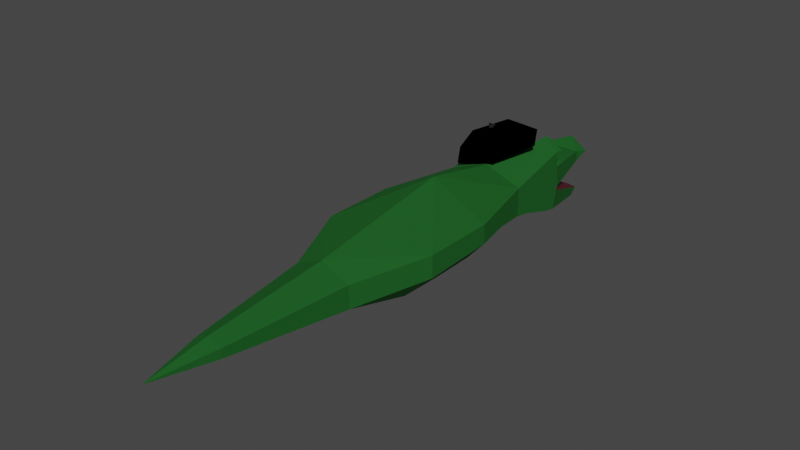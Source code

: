 # Source: Snapjaw.blend  (saved by Blender 3.4.6; exported with 4.5.12 LTS)
import bpy
from mathutils import Matrix  # noqa: F401  (used for matrix-valued properties, if any)

bpy.ops.wm.read_factory_settings(use_empty=True)
scene = bpy.context.scene
scene.name = 'Scene'

# ---- collections
col_collection = bpy.data.collections.new('Collection'); scene.collection.children.link(col_collection)

# ---- materials (node trees are filled in below, after node groups)
mat_skin = bpy.data.materials.new('Skin')
mat_skin.alpha_threshold = 0.0
mat_skin.use_transparent_shadow = False
mat_skin.roughness = 0.5
mat_skin.line_color = (0.0, 0.0, 0.0, 1.0)
mat_eyewhite = bpy.data.materials.new('EyeWhite')
mat_eyewhite.use_backface_culling = True
mat_eyewhite.use_transparent_shadow = False
mat_mouth = bpy.data.materials.new('Mouth')
mat_mouth.use_transparent_shadow = False
mat_belly = bpy.data.materials.new('Belly')
mat_belly.use_transparent_shadow = False
mat_pupil = bpy.data.materials.new('Pupil')
mat_pupil.use_transparent_shadow = False
mat_beretdark = bpy.data.materials.new('BeretDark')
mat_beretdark.use_backface_culling = True
mat_beretdark.use_transparent_shadow = False
mat_beretlight = bpy.data.materials.new('BeretLight')
mat_beretlight.use_backface_culling = True
mat_beretlight.use_transparent_shadow = False

# ---- material node trees
mat_skin.use_nodes = True; mat_skin.node_tree.nodes.clear()
_N = mat_skin.node_tree.nodes; _L = mat_skin.node_tree.links
n0 = _N.new('ShaderNodeOutputMaterial'); n0.name = 'Material Output'; n0.location = (300, 300)
n1 = _N.new('ShaderNodeBsdfPrincipled'); n1.name = 'Principled BSDF'; n1.location = (10, 300)
n1.distribution = 'GGX'
n1.subsurface_method = 'RANDOM_WALK_SKIN'
n1.inputs[0].default_value = (0.01897, 0.1329, 0.02598, 1.0)
n1.inputs[1].default_value = 0.3264
n1.inputs[2].default_value = 1.0
n1.inputs[3].default_value = 1.45
n1.inputs[13].default_value = 0.0
n1.inputs[19].default_value = 0.1619
n1.inputs[20].default_value = 0.3461
n1.inputs[27].default_value = (0.0, 0.0, 0.0, 1.0)
n1.inputs[28].default_value = 1.0
_L.new(n1.outputs[0], n0.inputs[0])
n0.is_active_output = True
mat_eyewhite.use_nodes = True; mat_eyewhite.node_tree.nodes.clear()
_N = mat_eyewhite.node_tree.nodes; _L = mat_eyewhite.node_tree.links
n0 = _N.new('ShaderNodeOutputMaterial'); n0.name = 'Material Output'; n0.location = (300, 300)
n1 = _N.new('ShaderNodeBackground'); n1.name = 'Background'; n1.location = (10, 300)
n1.inputs[0].default_value = (1.0, 1.0, 1.0, 1.0)
_L.new(n1.outputs[0], n0.inputs[0])
n0.is_active_output = True
mat_mouth.use_nodes = True; mat_mouth.node_tree.nodes.clear()
_N = mat_mouth.node_tree.nodes; _L = mat_mouth.node_tree.links
n0 = _N.new('ShaderNodeBsdfPrincipled'); n0.name = 'Principled BSDF'; n0.location = (10, 300)
n0.distribution = 'GGX'
n0.subsurface_method = 'RANDOM_WALK_SKIN'
n0.inputs[0].default_value = (0.1193, 0.0, 0.01076, 1.0)
n0.inputs[3].default_value = 1.45
n0.inputs[27].default_value = (0.0, 0.0, 0.0, 1.0)
n0.inputs[28].default_value = 1.0
n1 = _N.new('ShaderNodeOutputMaterial'); n1.name = 'Material Output'; n1.location = (300, 300)
_L.new(n0.outputs[0], n1.inputs[0])
n1.is_active_output = True
mat_belly.use_nodes = True; mat_belly.node_tree.nodes.clear()
_N = mat_belly.node_tree.nodes; _L = mat_belly.node_tree.links
n0 = _N.new('ShaderNodeBsdfPrincipled'); n0.name = 'Principled BSDF'; n0.location = (10, 300)
n0.distribution = 'GGX'
n0.subsurface_method = 'RANDOM_WALK_SKIN'
n0.inputs[0].default_value = (0.1188, 0.2396, 0.07284, 1.0)
n0.inputs[3].default_value = 1.45
n0.inputs[27].default_value = (0.0, 0.0, 0.0, 1.0)
n0.inputs[28].default_value = 1.0
n1 = _N.new('ShaderNodeOutputMaterial'); n1.name = 'Material Output'; n1.location = (300, 300)
_L.new(n0.outputs[0], n1.inputs[0])
n1.is_active_output = True
mat_pupil.use_nodes = True; mat_pupil.node_tree.nodes.clear()
_N = mat_pupil.node_tree.nodes; _L = mat_pupil.node_tree.links
n0 = _N.new('ShaderNodeOutputMaterial'); n0.name = 'Material Output'; n0.location = (300, 300)
n1 = _N.new('ShaderNodeBackground'); n1.name = 'Background'; n1.location = (10, 300)
n1.inputs[0].default_value = (0.0, 0.0, 0.0, 1.0)
_L.new(n1.outputs[0], n0.inputs[0])
n0.is_active_output = True
mat_beretdark.use_nodes = True; mat_beretdark.node_tree.nodes.clear()
_N = mat_beretdark.node_tree.nodes; _L = mat_beretdark.node_tree.links
n0 = _N.new('ShaderNodeBsdfPrincipled'); n0.name = 'Principled BSDF'; n0.location = (10, 300)
n0.distribution = 'GGX'
n0.subsurface_method = 'RANDOM_WALK_SKIN'
n0.inputs[0].default_value = (0.0, 0.0, 0.0, 1.0)
n0.inputs[2].default_value = 1.0
n0.inputs[3].default_value = 1.45
n0.inputs[13].default_value = 0.0
n0.inputs[27].default_value = (0.0, 0.0, 0.0, 1.0)
n0.inputs[28].default_value = 1.0
n1 = _N.new('ShaderNodeOutputMaterial'); n1.name = 'Material Output'; n1.location = (300, 300)
_L.new(n0.outputs[0], n1.inputs[0])
n1.is_active_output = True
mat_beretlight.use_nodes = True; mat_beretlight.node_tree.nodes.clear()
_N = mat_beretlight.node_tree.nodes; _L = mat_beretlight.node_tree.links
n0 = _N.new('ShaderNodeBsdfPrincipled'); n0.name = 'Principled BSDF'; n0.location = (10, 300)
n0.distribution = 'GGX'
n0.subsurface_method = 'RANDOM_WALK_SKIN'
n0.inputs[0].default_value = (0.02038, 0.02038, 0.02038, 1.0)
n0.inputs[2].default_value = 1.0
n0.inputs[3].default_value = 1.45
n0.inputs[13].default_value = 0.0
n0.inputs[27].default_value = (0.0, 0.0, 0.0, 1.0)
n0.inputs[28].default_value = 1.0
n1 = _N.new('ShaderNodeOutputMaterial'); n1.name = 'Material Output'; n1.location = (300, 300)
_L.new(n0.outputs[0], n1.inputs[0])
n1.is_active_output = True

# ---- world
world_world = bpy.data.worlds.new('World'); scene.world = world_world
world_world.use_nodes = True; world_world.node_tree.nodes.clear()
_N = world_world.node_tree.nodes; _L = world_world.node_tree.links
n0 = _N.new('ShaderNodeOutputWorld'); n0.name = 'World Output'; n0.location = (300, 300)
n1 = _N.new('ShaderNodeBackground'); n1.name = 'Background'; n1.location = (10, 300)
n1.inputs[0].default_value = (0.05088, 0.05088, 0.05088, 1.0)
_L.new(n1.outputs[0], n0.inputs[0])
n0.is_active_output = True
world_world.color = (0.05088, 0.05088, 0.05088)
world_world.use_sun_shadow = False
world_world.sun_shadow_jitter_overblur = 0.0

# ---- meshes
me_cube = bpy.data.meshes.new('Cube')
me_cube.from_pydata([(0.2386, 0.4278, -0.0003813), (0.1892, 0.2541, -0.5302), (0.4264, -0.5, 0.164), (0.4264, -0.5269, -0.3401), (0.4264, -1.235, -0.164), (0.4264, -1.235, 0.1648), (0.4264, -0.5, 0.3451), (0.642, -2.142, 0.1662), (0.4264, -0.6838, -7.449e-08), (0.642, -2.143, -0.05314), (0.4264, -0.8677, 0.164), (0.4264, -1.043, -0.1975), (0.4264, -0.8677, 4.05e-05), (0.4264, -0.7122, -0.3022), (0.4264, -0.6838, 0.164), (0.4265, -0.4607, -0.07481), (0.1532, 0.4992, -0.08769), (0.1532, 0.3986, -0.4839), (0.4264, -0.4819, -0.1272), (0.642, -2.967, -0.07967), (0.642, -2.966, 0.168), (0.323, -3.781, -0.164), (0.323, -3.78, 0.09147), (0.1492, -5.161, -0.06414), (-0.0001803, -0.5388, -0.389), (-5.709e-08, 0.5, 0.1003), (8.868e-08, -0.3844, 0.152), (-0.0001804, 0.3606, -0.6079), (1.708e-07, -1.235, -0.2457), (-8.115e-06, -1.235, 0.3178), (1.092e-07, -0.3844, 0.2662), (-2.165e-05, -2.141, 0.4957), (1.271e-07, -1.043, -0.2758), (8.146e-08, -0.5, -7.92e-08), (-1.049e-07, 0.5681, -0.08768), (4.628e-08, -0.5028, -0.1805), (9.93e-08, 0.4625, -0.5062), (-1.424e-05, -0.7249, -0.3615), (5.59e-05, -2.143, -0.5171), (-2.626e-05, -3.252, 0.3208), (3.793e-07, -3.094, -0.373), (-7.954e-05, -3.78, 0.2347), (5.566e-07, -3.781, -0.2657), (-2.686e-05, -5.871, -0.005788), (0.2175, 0.2645, 0.0348), (0.2132, -0.4422, 0.4357), (0.1495, -5.159, 0.0404), (6.913e-05, -5.16, 0.1063), (-1.961e-06, -5.161, -0.1297), (0.2208, 0.2619, -0.0845), (9.93e-08, 0.2645, 0.0348), (0.2132, -1.235, -0.2049), (0.4499, -2.143, -0.2665), (0.3965, -3.076, -0.3138), (0.1615, -3.781, -0.2149), (0.07462, -5.161, -0.09694), (0.06113, -0.7231, -0.353), (0.1516, -1.043, -0.248), (0.4226, -2.621, -0.3013), (2.505e-05, -2.629, -0.5123), (2.803e-05, -1.689, -0.3814), (0.3316, -1.689, -0.2357), (0.5342, -1.689, -0.07598), (0.3939, -0.4912, 0.1806), (0.3939, -0.4912, 0.334), (0.03254, -0.3933, 0.1704), (0.03254, -0.3933, 0.2672), (0.2132, -0.4422, 0.4108), (0.1921, -0.5202, 0.3289), (0.1184, -0.5002, 0.2704), (0.1184, -0.5002, 0.231), (0.2657, -0.5402, 0.2976), (0.2657, -0.5402, 0.2351), (0.3082, -0.4076, 0.2233), (0.3082, -0.4076, 0.2941), (0.1414, -0.3624, 0.2186), (0.1414, -0.3624, 0.2632), (0.2248, -0.385, 0.3295), (0.4264, -0.5, 0.2546), (0.3939, -0.4912, 0.2573), (0.4397, -0.4511, 0.3451), (0.2265, -0.3933, 0.4357), (0.01326, -0.3355, 0.2662), (0.4071, -0.4422, 0.334), (0.2265, -0.3933, 0.4108), (0.0458, -0.3443, 0.2672), (9.893e-08, -0.3844, 0.2091), (0.03254, -0.3933, 0.2188)], [], [(16, 0, 49), (12, 10, 5), (24, 27, 1, 3), (34, 25, 0, 16), (32, 57, 51, 28), (5, 10, 14, 2, 78, 6), (51, 4, 61), (11, 12, 4), (36, 35, 18, 17), (13, 8, 12, 11), (24, 56, 37), (8, 14, 10, 12), (8, 15, 2), (3, 18, 8), (8, 2, 14), (8, 13, 3), (33, 34, 16, 49, 15), (24, 35, 18, 3), (1, 17, 18, 3), (27, 36, 17, 1), (35, 33, 15, 18), (15, 18, 8), (37, 56, 57, 32), (4, 5, 7, 9, 62), (4, 12, 5), (52, 9, 58), (9, 7, 20, 19), (48, 55, 43), (53, 19, 21, 54), (19, 20, 22, 21), (46, 47, 43), (7, 31, 20), (20, 39, 41, 22), (15, 33, 26, 2), (45, 6, 80, 81), (5, 29, 31), (6, 45, 5), (44, 0, 25), (29, 45, 30), (5, 45, 29), (22, 41, 47, 46), (21, 22, 46, 23), (54, 21, 23, 55), (43, 23, 46), (20, 31, 39), (31, 7, 5), (49, 44, 2, 15), (26, 44, 50), (44, 26, 2), (25, 50, 44), (49, 0, 44), (42, 54, 55, 48), (40, 53, 54, 42), (38, 52, 58, 59), (60, 61, 52, 38), (57, 56, 13, 11), (56, 24, 3, 13), (51, 57, 11, 4), (43, 55, 23), (59, 58, 53, 40), (58, 19, 53), (58, 9, 19), (28, 51, 61, 60), (61, 9, 52), (61, 4, 62), (62, 9, 61), (64, 79, 63, 72, 71), (2, 26, 65, 63), (6, 64, 83, 80), (86, 30, 66, 87), (63, 65, 70, 72), (66, 67, 68, 69), (67, 64, 71, 68), (72, 70, 69, 68, 71), (65, 87, 66, 69, 70), (67, 66, 76, 77), (66, 87, 65, 75, 76), (64, 74, 73, 63, 79), (64, 67, 77, 74), (65, 63, 73, 75), (79, 78, 6, 64), (63, 2, 78, 79), (81, 80, 83, 84), (82, 81, 84, 85), (64, 67, 84, 83), (67, 66, 85, 84), (66, 30, 82, 85), (30, 45, 81, 82), (78, 80, 6), (83, 79, 64), (80, 78, 79, 83), (26, 86, 87, 65), (82, 86, 30), (85, 87, 86, 82), (87, 85, 66)])
me_cube.polygons.foreach_set('material_index', [0, 0, 0, 0, 3, 0, 0, 0, 2, 0, 3, 0, 0, 0, 0, 0, 2, 0, 0, 0, 2, 0, 3, 0, 0, 0, 0, 0, 0, 0, 0, 0, 0, 0, 0, 0, 0, 0, 0, 0, 0, 0, 0, 0, 0, 0, 0, 0, 0, 0, 0, 3, 3, 3, 3, 0, 0, 0, 0, 3, 0, 0, 3, 0, 0, 0, 1, 0, 0, 0, 1, 1, 1, 1, 1, 1, 1, 1, 1, 1, 0, 0, 0, 0, 0, 0, 0, 0, 0, 0, 0, 0, 0, 0, 0])
_uv = me_cube.uv_layers.new(name='UVMap')
_uv.uv.foreach_set('vector', [0.5625, 0.75, 0.625, 0.75, 0.5625, 0.7838, 0.5, 1.0, 0.625, 1.0, 0.625, 1.0, 0.125, 0.625, 0.375, 0.625, 0.3577, 0.7656, 0.125, 0.75, 0.5625, 0.625, 0.625, 0.625, 0.625, 0.75, 0.5625, 0.75, 0.125, 0.625, 0.125, 0.6694, 0.125, 0.6875, 0.125, 0.625, 0.625, 1.0, 0.625, 1.0, 0.625, 1.0, 0.625, 1.0, 0.625, 1.0, 0.625, 1.0, 0.125, 0.6875, 0.125, 0.75, 0.125, 0.7, 0.375, 1.0, 0.5, 1.0, 0.375, 1.0, 0.0, 0.0, 0.0, 0.0, 0.0, 0.0, 0.0, 0.0, 0.375, 1.0, 0.5, 1.0, 0.5, 1.0, 0.375, 1.0, 0.125, 0.625, 0.125, 0.6429, 0.125, 0.625, 0.5, 1.0, 0.625, 1.0, 0.625, 1.0, 0.5, 1.0, 0.5, 1.0, 0.5625, 1.0, 0.625, 1.0, 0.375, 1.0, 0.4375, 1.0, 0.5, 1.0, 0.5, 1.0, 0.625, 1.0, 0.625, 1.0, 0.5, 1.0, 0.375, 1.0, 0.375, 1.0, 0.0, 0.0, 0.0, 0.0, 0.0, 0.0, 0.0, 0.0, 0.0, 0.0, 0.0, 0.0, 0.0, 0.0, 0.0, 0.0, 0.0, 0.0, 0.3577, 0.7656, 0.4375, 0.75, 0.4375, 1.0, 0.375, 1.0, 0.375, 0.625, 0.4375, 0.625, 0.4375, 0.75, 0.3577, 0.7656, 0.0, 0.0, 0.0, 0.0, 0.0, 0.0, 0.0, 0.0, 0.0, 0.0, 0.0, 0.0, 0.0, 0.0, 0.125, 0.625, 0.125, 0.6429, 0.125, 0.6694, 0.125, 0.625, 0.375, 1.0, 0.5, 1.0, 0.5, 1.0, 0.375, 1.0, 0.375, 1.0, 0.375, 1.0, 0.5, 1.0, 0.5, 1.0, 0.125, 0.7126, 0.125, 0.75, 0.125, 0.7073, 0.375, 1.0, 0.5, 1.0, 0.5, 1.0, 0.375, 1.0, 0.125, 0.625, 0.125, 0.6875, 0.125, 0.625, 0.125, 0.7022, 0.125, 0.75, 0.125, 0.75, 0.125, 0.6875, 0.375, 1.0, 0.5, 1.0, 0.5, 1.0, 0.375, 1.0, 0.875, 0.75, 0.875, 0.625, 0.875, 0.625, 0.875, 0.75, 0.875, 0.625, 0.875, 0.75, 0.875, 0.75, 0.875, 0.625, 0.875, 0.625, 0.875, 0.75, 0.0, 0.0, 0.0, 0.0, 0.0, 0.0, 0.0, 0.0, 0.875, 0.6875, 0.875, 0.75, 0.875, 0.75, 0.875, 0.6875, 0.875, 0.75, 0.875, 0.625, 0.875, 0.625, 0.875, 0.75, 0.875, 0.6875, 0.875, 0.75, 0.625, 0.7827, 0.625, 0.75, 0.625, 0.7827, 0.875, 0.625, 0.875, 0.6868, 0.875, 0.625, 0.875, 0.75, 0.875, 0.6868, 0.875, 0.625, 0.875, 0.75, 0.875, 0.625, 0.875, 0.625, 0.875, 0.75, 0.375, 1.0, 0.5, 1.0, 0.5, 1.0, 0.375, 1.0, 0.125, 0.6875, 0.125, 0.75, 0.125, 0.75, 0.125, 0.6875, 0.875, 0.625, 0.875, 0.75, 0.875, 0.75, 0.875, 0.75, 0.875, 0.625, 0.875, 0.625, 0.875, 0.625, 0.875, 0.75, 0.875, 0.75, 0.5625, 0.8118, 0.625, 0.8089, 0.625, 1.0, 0.5625, 1.0, 0.0, 0.0, 0.0, 0.0, 0.0, 0.0, 0.0, 0.0, 0.0, 0.0, 0.0, 0.0, 0.625, 0.7827, 0.0, 0.0, 0.625, 0.7827, 0.5625, 0.7838, 0.625, 0.75, 0.625, 0.7827, 0.125, 0.625, 0.125, 0.6875, 0.125, 0.6875, 0.125, 0.625, 0.125, 0.625, 0.125, 0.7022, 0.125, 0.6875, 0.125, 0.625, 0.125, 0.625, 0.125, 0.7126, 0.125, 0.7073, 0.125, 0.625, 0.125, 0.625, 0.125, 0.7, 0.125, 0.7126, 0.125, 0.625, 0.125, 0.6694, 0.125, 0.6429, 0.125, 0.75, 0.125, 0.75, 0.125, 0.6429, 0.125, 0.625, 0.125, 0.75, 0.125, 0.75, 0.125, 0.6875, 0.125, 0.6694, 0.125, 0.75, 0.125, 0.75, 0.125, 0.625, 0.125, 0.6875, 0.125, 0.75, 0.125, 0.625, 0.125, 0.7073, 0.125, 0.7022, 0.125, 0.625, 0.125, 0.7073, 0.125, 0.75, 0.125, 0.7022, 0.125, 0.7073, 0.125, 0.75, 0.125, 0.75, 0.125, 0.625, 0.125, 0.6875, 0.125, 0.7, 0.125, 0.625, 0.125, 0.7, 0.125, 0.75, 0.125, 0.7126, 0.125, 0.7, 0.125, 0.75, 0.125, 0.75, 0.125, 0.75, 0.125, 0.75, 0.125, 0.7, 0.625, 1.0, 0.625, 1.0, 0.625, 1.0, 0.625, 1.0, 0.625, 1.0, 0.0, 0.0, 0.0, 0.0, 0.0, 0.0, 0.0, 0.0, 0.0, 0.0, 0.0, 0.0, 0.0, 0.0, 0.0, 0.0, 0.0, 0.0, 0.0, 0.0, 0.0, 0.0, 0.0, 0.0, 0.0, 0.0, 0.0, 0.0, 0.0, 0.0, 0.0, 0.0, 0.875, 0.625, 0.875, 0.6868, 0.875, 0.6868, 0.875, 0.625, 0.875, 0.6875, 0.875, 0.75, 0.875, 0.75, 0.875, 0.6875, 0.0, 0.0, 0.0, 0.0, 0.0, 0.0, 0.875, 0.6868, 0.875, 0.75, 0.0, 0.0, 0.0, 0.0, 0.0, 0.0, 0.0, 0.0, 0.0, 0.0, 0.875, 0.6868, 0.875, 0.625, 0.875, 0.625, 0.875, 0.6868, 0.0, 0.0, 0.0, 0.0, 0.0, 0.0, 0.0, 0.0, 0.0, 0.0, 0.625, 1.0, 0.625, 1.0, 0.625, 1.0, 0.625, 1.0, 0.625, 1.0, 0.875, 0.75, 0.875, 0.6875, 0.875, 0.6875, 0.875, 0.75, 0.0, 0.0, 0.0, 0.0, 0.0, 0.0, 0.0, 0.0, 0.0, 0.0, 0.0, 0.0, 0.0, 0.0, 0.0, 0.0, 0.0, 0.0, 0.0, 0.0, 0.0, 0.0, 0.0, 0.0, 0.875, 0.6875, 0.875, 0.75, 0.875, 0.75, 0.875, 0.6875, 0.875, 0.625, 0.875, 0.6868, 0.875, 0.6868, 0.875, 0.625, 0.875, 0.75, 0.875, 0.6875, 0.875, 0.6875, 0.875, 0.75, 0.875, 0.6868, 0.875, 0.625, 0.875, 0.625, 0.875, 0.6868, 0.0, 0.0, 0.0, 0.0, 0.0, 0.0, 0.0, 0.0, 0.875, 0.625, 0.875, 0.6868, 0.875, 0.6868, 0.875, 0.625, 0.0, 0.0, 0.0, 0.0, 0.0, 0.0, 0.0, 0.0, 0.0, 0.0, 0.0, 0.0, 0.0, 0.0, 0.0, 0.0, 0.0, 0.0, 0.0, 0.0, 0.0, 0.0, 0.0, 0.0, 0.0, 0.0, 0.0, 0.0, 0.0, 0.0, 0.0, 0.0, 0.0, 0.0, 0.0, 0.0, 0.0, 0.0, 0.0, 0.0, 0.0, 0.0, 0.0, 0.0, 0.0, 0.0, 0.0, 0.0])
me_cube.materials.append(mat_skin)
me_cube.materials.append(mat_eyewhite)
me_cube.materials.append(mat_mouth)
me_cube.materials.append(mat_belly)
me_cube.use_mirror_x = True
me_cube.use_mirror_vertex_groups = False
me_cube.update()
me_plane = bpy.data.meshes.new('Plane')
me_plane.from_pydata([(0.1165, 0.9515, 0.1508), (0.1355, 0.9463, 0.1427), (0.09759, 0.9566, 0.1357), (0.1355, 0.9463, 0.1266), (0.09759, 0.9566, 0.1256), (0.05888, 0.9414, 0.1348), (0.1101, 0.9276, 0.1754), (0.1612, 0.9137, 0.1537), (0.1612, 0.9137, 0.1199), (0.05888, 0.9414, 0.1171), (0.1165, 0.9515, 0.1189), (0.1101, 0.9275, 0.1016)], [], [(2, 0, 1, 3, 10, 4), (5, 9, 11, 8, 7, 6), (2, 4, 9, 5), (1, 0, 6, 7), (10, 3, 8, 11), (3, 1, 7, 8), (0, 2, 5, 6), (4, 10, 11, 9)])
_uv = me_plane.uv_layers.new(name='UVMap')
_uv.uv.foreach_set('vector', [0.0, 0.0, 0.0, 0.0, 0.0, 0.0, 0.0, 0.0, 0.0, 0.0, 0.0, 0.0, 0.0, 0.0, 0.0, 0.0, 0.0, 0.0, 0.0, 0.0, 0.0, 0.0, 0.0, 0.0, 0.0, 0.0, 0.0, 0.0, 0.0, 0.0, 0.0, 0.0, 0.0, 0.0, 0.0, 0.0, 0.0, 0.0, 0.0, 0.0, 0.0, 0.0, 0.0, 0.0, 0.0, 0.0, 0.0, 0.0, 0.0, 0.0, 0.0, 0.0, 0.0, 0.0, 0.0, 0.0, 0.0, 0.0, 0.0, 0.0, 0.0, 0.0, 0.0, 0.0, 0.0, 0.0, 0.0, 0.0, 0.0, 0.0, 0.0, 0.0])
me_plane.materials.append(mat_pupil)
me_plane.update()
me_cone = bpy.data.meshes.new('Cone')
me_cone.from_pydata([(0.03897, 0.247, 0.1511), (0.2503, 0.04921, 0.2296), (0.2157, -0.2969, 0.1511), (-0.1378, -0.2969, 0.1511), (-0.2491, 0.03928, 0.1519), (0.03897, 0.3232, 0.01733), (0.4891, 0.08485, 0.1059), (0.2605, -0.3585, 0.01733), (-0.1825, -0.3585, 0.01733), (-0.368, 0.06282, 0.03346), (0.03897, 0.2768, -0.008387), (0.4256, 0.04739, -0.03823), (0.2332, -0.3209, -0.008387), (-0.1552, -0.3209, -0.008387), (-0.2753, 0.04847, -0.008387), (0.03897, 0.2332, 0.02097), (0.3117, 0.035, 0.02097), (0.2076, -0.2857, 0.02097), (-0.1296, -0.2857, 0.02097), (-0.2338, 0.035, 0.02097), (0.1045, -0.01873, 0.2249), (0.1403, -0.04026, 0.2349), (0.1246, -0.0805, 0.2249), (0.08443, -0.0805, 0.2249), (0.05991, -0.04233, 0.2289), (0.07633, -0.05132, 0.2656)], [], [(0, 1, 6, 5), (8, 9, 14, 13), (4, 0, 5, 9), (3, 4, 9, 8), (2, 3, 8, 7), (1, 2, 7, 6), (13, 14, 19, 18), (6, 7, 12, 11), (9, 5, 10, 14), (7, 8, 13, 12), (5, 6, 11, 10), (15, 16, 17, 18, 19), (11, 12, 17, 16), (14, 10, 15, 19), (12, 13, 18, 17), (10, 11, 16, 15), (4, 24, 20, 0), (3, 23, 24, 4), (2, 22, 23, 3), (1, 21, 22, 2), (0, 20, 21, 1), (21, 20, 25), (24, 23, 25), (22, 21, 25), (20, 24, 25), (23, 22, 25)])
me_cone.polygons.foreach_set('use_smooth', [True] * 26)
me_cone.polygons.foreach_set('material_index', [0, 0, 0, 0, 0, 0, 0, 0, 0, 0, 0, 0, 0, 0, 0, 0, 0, 0, 0, 0, 0, 1, 1, 1, 1, 1])
_uv = me_cone.uv_layers.new(name='UVMap')
_uv.uv.foreach_set('vector', [0.25, 0.49, 0.4783, 0.3242, 0.4783, 0.3242, 0.25, 0.49, 0.1089, 0.05584, 0.02175, 0.3242, 0.02175, 0.3242, 0.1089, 0.05584, 0.02175, 0.3242, 0.25, 0.49, 0.25, 0.49, 0.02175, 0.3242, 0.1089, 0.05584, 0.02175, 0.3242, 0.02175, 0.3242, 0.1089, 0.05584, 0.3911, 0.05584, 0.1089, 0.05584, 0.1089, 0.05584, 0.3911, 0.05584, 0.4783, 0.3242, 0.3911, 0.05584, 0.3911, 0.05584, 0.4783, 0.3242, 0.1089, 0.05584, 0.02175, 0.3242, 0.02175, 0.3242, 0.1089, 0.05584, 0.4783, 0.3242, 0.3911, 0.05584, 0.3911, 0.05584, 0.4783, 0.3242, 0.02175, 0.3242, 0.25, 0.49, 0.25, 0.49, 0.02175, 0.3242, 0.3911, 0.05584, 0.1089, 0.05584, 0.1089, 0.05584, 0.3911, 0.05584, 0.25, 0.49, 0.4783, 0.3242, 0.4783, 0.3242, 0.25, 0.49, 0.75, 0.49, 0.9783, 0.3242, 0.8911, 0.05584, 0.6089, 0.05584, 0.5217, 0.3242, 0.4783, 0.3242, 0.3911, 0.05584, 0.3911, 0.05584, 0.4783, 0.3242, 0.02175, 0.3242, 0.25, 0.49, 0.25, 0.49, 0.02175, 0.3242, 0.3911, 0.05584, 0.1089, 0.05584, 0.1089, 0.05584, 0.3911, 0.05584, 0.25, 0.49, 0.4783, 0.3242, 0.4783, 0.3242, 0.25, 0.49, 0.02175, 0.3242, 0.1359, 0.2871, 0.25, 0.37, 0.25, 0.49, 0.1089, 0.05584, 0.1795, 0.1529, 0.1359, 0.2871, 0.02175, 0.3242, 0.3911, 0.05584, 0.3205, 0.1529, 0.1795, 0.1529, 0.1089, 0.05584, 0.4783, 0.3242, 0.3641, 0.2871, 0.3205, 0.1529, 0.3911, 0.05584, 0.25, 0.49, 0.25, 0.37, 0.3641, 0.2871, 0.4783, 0.3242, 0.3641, 0.2871, 0.25, 0.37, 0.3641, 0.2871, 0.1359, 0.2871, 0.1795, 0.1529, 0.1359, 0.2871, 0.3205, 0.1529, 0.3641, 0.2871, 0.3205, 0.1529, 0.25, 0.37, 0.1359, 0.2871, 0.25, 0.37, 0.1795, 0.1529, 0.3205, 0.1529, 0.1795, 0.1529])
me_cone.materials.append(mat_beretdark)
me_cone.materials.append(mat_beretlight)
me_cone.update()
arm_armature = bpy.data.armatures.new('Armature')  # bones are not reproduced

# ---- objects
ob_head = bpy.data.objects.new('Head', me_cube)
ob_armature = bpy.data.objects.new('Armature', arm_armature)
ob_pupils = bpy.data.objects.new('Pupils', me_plane)
ob_beret = bpy.data.objects.new('Beret', me_cone)

# ---- transforms, parenting, visibility, modifiers, constraints
ob_head.parent = ob_armature
ob_head.location = (-4.965e-08, 1.136, 0.0)
ob_head.scale = (0.5, 0.5, 0.5)
ob_head.lock_rotations_4d = False
ob_head.empty_display_type = 'ARROWS'
ob_head.lineart.crease_threshold = 0.0
ob_head.use_mesh_mirror_x = True
_vg = ob_head.vertex_groups.new(name='Root')
for _i, _w in zip([0, 1, 2, 3, 4, 5, 6, 7, 8, 9, 10, 11, 12, 13, 14, 15, 17, 18, 19, 20, 21, 22, 23, 24, 26, 27, 28, 29, 30, 31, 32, 33, 35, 36, 37, 38, 39, 40, 41, 42, 43, 44, 45, 46, 47, 48, 49, 50, 51, 52, 53, 54, 55, 56, 57, 58, 59, 60, 61, 62, 63, 64, 65, 66, 67, 68, 69, 70, 71, 72, 73, 74, 75, 76, 77, 78, 79, 80, 81, 82, 83, 84, 85, 86, 87], [0.0, 0.0, 1.811e-05, 0.03712, 0.9532, 0.9415, 1.65e-06, 0.9415, 0.0008395, 0.9532, 0.07747, 0.7065, 0.0, 0.0006621, 0.0113, 0.002116, 0.0, 0.00536, 0.9532, 0.9415, 0.9532, 0.9415, 0.9532, 0.000973, 1.616e-05, 0.0, 0.9556, 0.9418, 0.0002499, 0.9418, 0.9055, 1.448e-05, 0.003418, 0.0, 0.02295, 0.9556, 0.9418, 0.9556, 0.9418, 0.9556, 0.9418, 0.0001909, 6.72e-09, 0.9415, 0.9418, 0.9556, 0.001967, 7.839e-06, 0.9544, 0.9544, 0.9544, 0.9544, 0.9544, 4.182e-05, 0.8762, 0.9544, 0.9556, 0.9556, 0.9544, 0.9532, 8.969e-06, 1.176e-05, 9.059e-06, 0.0006909, 4.416e-08, 0.009453, 0.008972, 0.006535, 0.004739, 0.02126, 0.003405, 0.000186, 0.004695, 3.598e-05, 0.0003723, 9.88e-06, 1.037e-05, 1.65e-06, 6.72e-09, 0.0002499, 1.176e-05, 4.416e-08, 0.0006909, 0.000133, 0.00035]): _vg.add([_i], _w, 'REPLACE')
_vg = ob_head.vertex_groups.new(name='UpperJaw')
for _i, _w in zip([0, 1, 2, 3, 5, 6, 7, 8, 10, 11, 12, 13, 14, 15, 16, 17, 18, 20, 22, 24, 25, 26, 27, 29, 30, 31, 32, 33, 34, 35, 36, 37, 39, 41, 43, 44, 45, 46, 47, 49, 50, 56, 57, 63, 64, 65, 66, 67, 68, 69, 70, 71, 72, 73, 74, 75, 76, 77, 78, 79, 80, 81, 82, 83, 84, 85, 86, 87], [1.0, 1.958e-07, 0.5039, 2.85e-10, 4.341e-09, 0.01318, 4.341e-09, 0.0003112, 0.0001903, 0.0004593, 0.0006079, 1.226e-05, 0.006994, 0.9998, 1.0, 9.163e-06, 0.002268, 4.341e-09, 4.341e-09, 2.834e-10, 1.0, 0.5039, 1.952e-07, 4.219e-09, 0.0002108, 4.219e-09, 0.0004765, 0.9994, 1.0, 0.002265, 9.177e-06, 1.239e-05, 4.219e-09, 4.219e-09, 4.219e-09, 0.9352, 0.0003687, 4.341e-09, 4.219e-09, 1.0, 0.8832, 1.237e-05, 0.0004704, 0.0, 0.0099, 0.06206, 2.49e-09, 5.046e-05, 5.519e-06, 0.006328, 4.196e-06, 0.02883, 0.005487, 4.324e-06, 0.006839, 0.02339, 0.0002927, 0.0, 0.2586, 0.00495, 0.01318, 0.0003687, 0.0002108, 0.0099, 5.046e-05, 2.49e-09, 0.2521, 0.03103]): _vg.add([_i], _w, 'REPLACE')
_vg = ob_head.vertex_groups.new(name='LowerJaw')
for _i, _w in zip([0, 1, 2, 3, 5, 6, 7, 8, 10, 11, 12, 13, 14, 15, 16, 17, 18, 20, 22, 24, 25, 26, 27, 29, 30, 31, 32, 33, 34, 35, 36, 37, 39, 41, 43, 44, 45, 46, 47, 49, 50, 56, 57, 63, 64, 65, 66, 67, 68, 69, 70, 71, 72, 73, 74, 75, 76, 77, 78, 79, 80, 81, 82, 83, 84, 85, 86, 87], [2.575e-07, 1.0, 2.499e-05, 0.5, 0.004288, 8.782e-05, 0.004288, 0.0002678, 6.501e-07, 7.388e-07, 0.0005427, 0.0006379, 2.106e-06, 2.203e-06, 0.00801, 0.998, 0.9952, 0.004288, 0.004288, 0.5, 2.579e-07, 2.497e-05, 1.0, 0.004168, 8.745e-05, 0.004168, 7.399e-07, 2.206e-06, 0.008, 0.9959, 0.998, 0.0006126, 0.004168, 0.004168, 0.004168, 3.49e-06, 8.763e-05, 0.004288, 0.004168, 0.006928, 6.082e-06, 0.0006163, 7.395e-07, 2.499e-05, 8.782e-05, 2.497e-05, 8.745e-05, 8.763e-05, 8.763e-05, 8.745e-05, 2.497e-05, 8.782e-05, 2.499e-05, 2.499e-05, 8.782e-05, 2.497e-05, 8.745e-05, 8.763e-05, 5.64e-05, 5.64e-05, 8.782e-05, 8.763e-05, 8.745e-05, 8.782e-05, 8.763e-05, 8.745e-05, 5.621e-05, 5.621e-05]): _vg.add([_i], _w, 'REPLACE')
_vg = ob_head.vertex_groups.new(name='Tail')
for _i, _w in zip([7, 9, 19, 20, 21, 22, 23, 31, 38, 39, 40, 41, 42, 43, 46, 47, 48, 52, 53, 54, 55, 58, 59, 60, 61], [0.0001735, 0.0, 0.9882, 1.0, 0.9983, 0.9781, 0.976, 0.01614, 1.528e-06, 1.0, 0.9993, 1.0, 1.0, 0.9999, 0.9911, 0.9999, 0.9776, 7.642e-07, 0.9937, 0.9992, 0.9768, 0.5092, 0.5108, 7.642e-07, 3.821e-07]): _vg.add([_i], _w, 'REPLACE')
_vg = ob_head.vertex_groups.new(name='Torso')
for _i, _w in zip([4, 5, 7, 9, 11, 28, 29, 31, 32, 38, 51, 52, 57, 58, 59, 60, 61, 62], [1.0, 1.0, 0.9991, 0.9999, 0.6362, 1.0, 1.0, 1.0, 0.1959, 0.9977, 1.0, 0.9988, 0.3524, 0.487, 0.4877, 0.9988, 0.9994, 1.0]): _vg.add([_i], _w, 'REPLACE')
_vg = ob_head.vertex_groups.new(name='Eye_L')
for _i, _w in zip([2, 4, 5, 6, 7, 8, 9, 11, 12, 13, 14, 26, 30, 40, 45, 51, 52, 58, 59, 61, 63, 64, 65, 66, 67, 68, 69, 70, 71, 72, 73, 74, 75, 76, 77, 79, 80, 81, 82, 83, 84, 85, 86, 87], [0.0, 0.0, 0.0, 0.0, 0.0, 0.0, 0.0, 0.0, 3.304e-05, 0.0, 0.0, 3.324e-06, 1.402e-19, 0.0, 6.852e-19, 0.0, 0.0, 0.0, 0.0, 0.0, 0.0001975, 0.0004543, 0.0, 0.02302, 0.003356, 0.0, 0.0, 0.0, 0.0, 0.0, 0.01794, 0.0001108, 0.000174, 0.0004273, 1.121e-05, 0.0003259, 0.0, 8.093e-19, 7.982e-11, 0.0004543, 3.204e-05, 8.423e-09, 1.116e-22, 1.896e-19]): _vg.add([_i], _w, 'REPLACE')
_vg = ob_head.vertex_groups.new(name='Eye_R')
for _i, _w in zip([4, 6, 11, 26, 28, 30, 45, 51, 56, 59, 60, 62, 63, 64, 65, 66, 67, 68, 69, 70, 71, 72, 73, 74, 75, 76, 77, 78, 79, 80, 81, 82, 83, 84, 85, 86, 87], [0.0, 0.9939, 0.0, 0.0001283, 0.0, 1.0, 0.9691, 7.164e-08, 0.0, 0.0, 0.0, 0.0, 1.0, 1.0, 0.9976, 1.0, 0.3872, 0.9344, 0.9999, 0.9982, 0.9999, 0.9737, 0.988, 0.9975, 0.994, 0.9866, 1.0, 0.497, 1.0, 0.9939, 0.9691, 1.0, 1.0, 0.3872, 1.0, 0.5001, 0.9988]): _vg.add([_i], _w, 'REPLACE')
_vg = ob_head.vertex_groups.new(name='Eyelid_R')
for _i, _w in zip([64, 79, 80, 83, 84, 85, 87], [0.0, 0.9998, 0.0, 0.9883, 0.9999, 0.9993, 0.4997]): _vg.add([_i], _w, 'REPLACE')
_vg = ob_head.vertex_groups.new(name='Eyelid_L')
_vg = ob_head.vertex_groups.new(name='Neck')
for _i, _w in zip([4, 5, 8, 10, 11, 12, 13, 14, 28, 29, 32, 37, 51, 56, 57], [0.9969, 0.9995, 1.0, 0.9751, 1.0, 1.0, 0.9704, 0.9991, 0.9723, 0.998, 0.9999, 0.9998, 1.0, 0.9997, 0.9967]): _vg.add([_i], _w, 'REPLACE')
_m = ob_head.modifiers.new('Mirror', 'MIRROR')
_m = ob_head.modifiers.new('Armature', 'ARMATURE')
_m.object = ob_armature
ob_armature.location = (0.0, 0.0, 0.0)
ob_armature.show_in_front = True
ob_pupils.parent = ob_armature
ob_pupils.location = (0.0, 0.0, 0.0)
_vg = ob_pupils.vertex_groups.new(name='Root')
_vg = ob_pupils.vertex_groups.new(name='Torso')
_vg = ob_pupils.vertex_groups.new(name='UpperJaw')
_vg = ob_pupils.vertex_groups.new(name='UpperJaw.001')
_vg = ob_pupils.vertex_groups.new(name='Eye_R')
_vg = ob_pupils.vertex_groups.new(name='Pupil_R')
_vg.add([0, 1, 2, 3, 4, 5, 6, 7, 8, 9, 10, 11], 1.0, 'REPLACE')
_vg = ob_pupils.vertex_groups.new(name='Eye_L')
_vg = ob_pupils.vertex_groups.new(name='Pupil_L')
_vg = ob_pupils.vertex_groups.new(name='LowerJaw')
_vg = ob_pupils.vertex_groups.new(name='LowerJaw.001')
_vg = ob_pupils.vertex_groups.new(name='Tail')
_m = ob_pupils.modifiers.new('Mirror', 'MIRROR')
_m = ob_pupils.modifiers.new('Armature', 'ARMATURE')
_m.object = ob_armature
ob_beret.parent = ob_armature
ob_beret.location = (-0.08413, 0.7163, 0.1806)
ob_beret.rotation_euler = (0.2027, -0.3145, -0.06349)
ob_beret.scale = (0.5843, 0.5843, 0.5843)
_vg = ob_beret.vertex_groups.new(name='Root')
_vg = ob_beret.vertex_groups.new(name='Torso')
_vg = ob_beret.vertex_groups.new(name='Neck')
_vg = ob_beret.vertex_groups.new(name='UpperJaw')
_vg = ob_beret.vertex_groups.new(name='UpperJaw.001')
_vg = ob_beret.vertex_groups.new(name='Eye_R')
_vg = ob_beret.vertex_groups.new(name='Pupil_R')
_vg = ob_beret.vertex_groups.new(name='Eyelid_R')
_vg = ob_beret.vertex_groups.new(name='Eye_L')
_vg = ob_beret.vertex_groups.new(name='Pupil_L')
_vg = ob_beret.vertex_groups.new(name='Eyelid_L')
_vg = ob_beret.vertex_groups.new(name='LowerJaw')
_vg = ob_beret.vertex_groups.new(name='LowerJaw.001')
_vg = ob_beret.vertex_groups.new(name='Tail')
_vg = ob_beret.vertex_groups.new(name='Hat')
_vg.add([0, 1, 2, 3, 4, 5, 6, 7, 8, 9, 10, 11, 12, 13, 14, 15, 16, 17, 18, 19, 20, 21, 22, 23, 24, 25], 1.0, 'REPLACE')
_m = ob_beret.modifiers.new('Armature', 'ARMATURE')
_m.object = ob_armature

# ---- collection membership
col_collection.objects.link(ob_head)
col_collection.objects.link(ob_armature)
col_collection.objects.link(ob_pupils)
col_collection.objects.link(ob_beret)

# ---- scene / render settings (as saved in the file)
scene.frame_start = 1; scene.frame_end = 250; scene.frame_set(1)
scene.render.engine = 'BLENDER_EEVEE_NEXT'
scene.cycles.sampling_pattern = 'TABULATED_SOBOL'
scene.cycles.use_light_tree = False
scene.view_settings.view_transform = 'Filmic'
bpy.context.view_layer.update()

# ---- added for rendering (the .blend has no active camera and no usable light): camera, sun
cam_auto = bpy.data.cameras.new('AutoCamera')
cam_auto.lens = 50.0
cam_auto.sensor_width = 36.0
cam_auto.clip_end = 1000.0
ob_auto_camera = bpy.data.objects.new('AutoCamera', cam_auto)
scene.collection.objects.link(ob_auto_camera)
ob_auto_camera.location = (3.11113, -3.93276, 2.5682)
ob_auto_camera.rotation_euler = (1.09748, -7.21219e-08, 0.694738)
scene.camera = ob_auto_camera
light_auto_sun = bpy.data.lights.new('AutoSun', 'SUN')
light_auto_sun.energy = 3.0
light_auto_sun.angle = 0.0523599
ob_auto_sun = bpy.data.objects.new('AutoSun', light_auto_sun)
scene.collection.objects.link(ob_auto_sun)
ob_auto_sun.rotation_euler = (0.872665, 0.174533, 0.523599)
bpy.context.view_layer.update()
